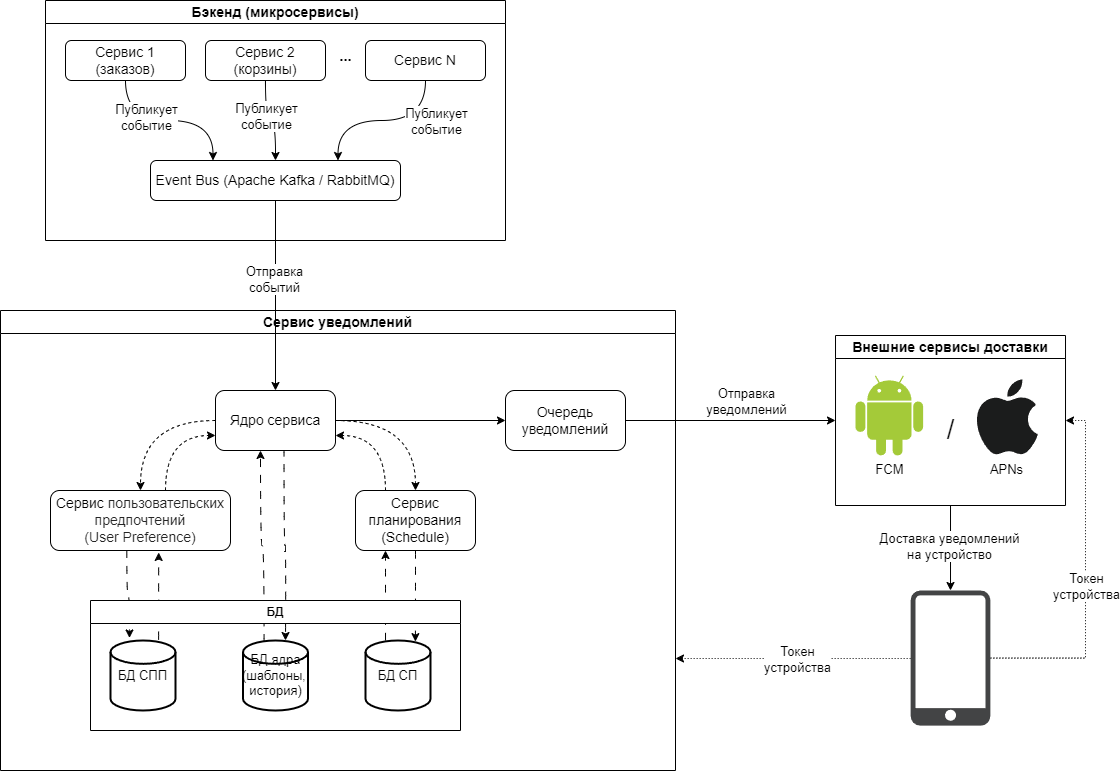

The diagram above was exported from draw.io. Its source (the exported page's mxGraphModel, read from the mxfile embedded in the PNG):
<mxGraphModel dx="684" dy="1015" grid="1" gridSize="10" guides="1" tooltips="1" connect="1" arrows="1" fold="1" page="1" pageScale="1" pageWidth="827" pageHeight="1169" math="0" shadow="0">
  <root>
    <mxCell id="0" />
    <mxCell id="1" parent="0" />
    <mxCell id="48m2TtpmoW6FNU_txZJW-1" value="&lt;font style=&quot;font-size: 14px;&quot;&gt;Бэкенд (микросервисы)&lt;/font&gt;" style="swimlane;whiteSpace=wrap;html=1;" vertex="1" parent="1">
      <mxGeometry x="130" y="210" width="460" height="240" as="geometry" />
    </mxCell>
    <mxCell id="48m2TtpmoW6FNU_txZJW-7" style="edgeStyle=orthogonalEdgeStyle;rounded=0;orthogonalLoop=1;jettySize=auto;html=1;entryX=0.25;entryY=0;entryDx=0;entryDy=0;curved=1;" edge="1" parent="48m2TtpmoW6FNU_txZJW-1" source="48m2TtpmoW6FNU_txZJW-2" target="48m2TtpmoW6FNU_txZJW-6">
      <mxGeometry relative="1" as="geometry" />
    </mxCell>
    <mxCell id="48m2TtpmoW6FNU_txZJW-10" value="&lt;font style=&quot;font-size: 13px;&quot;&gt;Публикует&lt;/font&gt;&lt;div&gt;&lt;font style=&quot;font-size: 13px;&quot;&gt;событие&lt;/font&gt;&lt;/div&gt;" style="edgeLabel;html=1;align=center;verticalAlign=middle;resizable=0;points=[];" vertex="1" connectable="0" parent="48m2TtpmoW6FNU_txZJW-7">
      <mxGeometry x="-0.2867" y="4" relative="1" as="geometry">
        <mxPoint as="offset" />
      </mxGeometry>
    </mxCell>
    <mxCell id="48m2TtpmoW6FNU_txZJW-2" value="Сервис 1 (заказов)" style="rounded=1;whiteSpace=wrap;html=1;fontSize=14;" vertex="1" parent="48m2TtpmoW6FNU_txZJW-1">
      <mxGeometry x="20" y="40" width="120" height="40" as="geometry" />
    </mxCell>
    <mxCell id="48m2TtpmoW6FNU_txZJW-8" style="edgeStyle=orthogonalEdgeStyle;rounded=0;orthogonalLoop=1;jettySize=auto;html=1;entryX=0.5;entryY=0;entryDx=0;entryDy=0;curved=1;" edge="1" parent="48m2TtpmoW6FNU_txZJW-1" source="48m2TtpmoW6FNU_txZJW-3" target="48m2TtpmoW6FNU_txZJW-6">
      <mxGeometry relative="1" as="geometry" />
    </mxCell>
    <mxCell id="48m2TtpmoW6FNU_txZJW-11" value="&lt;font style=&quot;font-size: 13px;&quot;&gt;Публикует&lt;/font&gt;&lt;div&gt;&lt;font style=&quot;font-size: 13px;&quot;&gt;событие&lt;/font&gt;&lt;/div&gt;" style="edgeLabel;html=1;align=center;verticalAlign=middle;resizable=0;points=[];" vertex="1" connectable="0" parent="48m2TtpmoW6FNU_txZJW-8">
      <mxGeometry x="-0.2201" y="-2" relative="1" as="geometry">
        <mxPoint x="2" as="offset" />
      </mxGeometry>
    </mxCell>
    <mxCell id="48m2TtpmoW6FNU_txZJW-3" value="Сервис 2 (корзины)" style="rounded=1;whiteSpace=wrap;html=1;fontSize=14;" vertex="1" parent="48m2TtpmoW6FNU_txZJW-1">
      <mxGeometry x="160" y="40" width="120" height="40" as="geometry" />
    </mxCell>
    <mxCell id="48m2TtpmoW6FNU_txZJW-4" value="&lt;font style=&quot;font-size: 15px;&quot;&gt;&lt;b&gt;...&lt;/b&gt;&lt;/font&gt;" style="text;html=1;align=center;verticalAlign=middle;resizable=0;points=[];autosize=1;strokeColor=none;fillColor=none;" vertex="1" parent="48m2TtpmoW6FNU_txZJW-1">
      <mxGeometry x="280" y="40" width="40" height="30" as="geometry" />
    </mxCell>
    <mxCell id="48m2TtpmoW6FNU_txZJW-9" style="edgeStyle=orthogonalEdgeStyle;rounded=0;orthogonalLoop=1;jettySize=auto;html=1;entryX=0.75;entryY=0;entryDx=0;entryDy=0;curved=1;" edge="1" parent="48m2TtpmoW6FNU_txZJW-1" source="48m2TtpmoW6FNU_txZJW-5" target="48m2TtpmoW6FNU_txZJW-6">
      <mxGeometry relative="1" as="geometry" />
    </mxCell>
    <mxCell id="48m2TtpmoW6FNU_txZJW-12" value="&lt;font style=&quot;font-size: 13px;&quot;&gt;Публикует&lt;/font&gt;&lt;div&gt;&lt;font style=&quot;font-size: 13px;&quot;&gt;событие&lt;/font&gt;&lt;/div&gt;" style="edgeLabel;html=1;align=center;verticalAlign=middle;resizable=0;points=[];" vertex="1" connectable="0" parent="48m2TtpmoW6FNU_txZJW-9">
      <mxGeometry x="-0.173" y="-1" relative="1" as="geometry">
        <mxPoint x="39" y="1" as="offset" />
      </mxGeometry>
    </mxCell>
    <mxCell id="48m2TtpmoW6FNU_txZJW-5" value="Сервис N" style="rounded=1;whiteSpace=wrap;html=1;fontSize=14;" vertex="1" parent="48m2TtpmoW6FNU_txZJW-1">
      <mxGeometry x="320" y="40" width="120" height="40" as="geometry" />
    </mxCell>
    <mxCell id="48m2TtpmoW6FNU_txZJW-6" value="Event Bus (Apache Kafka / RabbitMQ)" style="rounded=1;whiteSpace=wrap;html=1;fontSize=14;" vertex="1" parent="48m2TtpmoW6FNU_txZJW-1">
      <mxGeometry x="105" y="160" width="250" height="40" as="geometry" />
    </mxCell>
    <mxCell id="48m2TtpmoW6FNU_txZJW-13" value="&lt;font style=&quot;font-size: 14px;&quot;&gt;Сервис уведомлений&lt;/font&gt;" style="swimlane;whiteSpace=wrap;html=1;" vertex="1" parent="1">
      <mxGeometry x="85" y="520" width="675" height="460" as="geometry" />
    </mxCell>
    <mxCell id="48m2TtpmoW6FNU_txZJW-29" style="edgeStyle=orthogonalEdgeStyle;rounded=0;orthogonalLoop=1;jettySize=auto;html=1;entryX=0.768;entryY=0.016;entryDx=0;entryDy=0;entryPerimeter=0;curved=1;exitX=0.5;exitY=1;exitDx=0;exitDy=0;dashed=1;dashPattern=8 8;" edge="1" parent="48m2TtpmoW6FNU_txZJW-13" source="48m2TtpmoW6FNU_txZJW-16" target="48m2TtpmoW6FNU_txZJW-21">
      <mxGeometry relative="1" as="geometry" />
    </mxCell>
    <mxCell id="48m2TtpmoW6FNU_txZJW-28" style="edgeStyle=orthogonalEdgeStyle;rounded=0;orthogonalLoop=1;jettySize=auto;html=1;entryX=0.25;entryY=1;entryDx=0;entryDy=0;curved=1;exitX=0.308;exitY=0;exitDx=0;exitDy=0;exitPerimeter=0;dashed=1;dashPattern=8 8;" edge="1" parent="48m2TtpmoW6FNU_txZJW-13" source="48m2TtpmoW6FNU_txZJW-21" target="48m2TtpmoW6FNU_txZJW-16">
      <mxGeometry relative="1" as="geometry" />
    </mxCell>
    <mxCell id="48m2TtpmoW6FNU_txZJW-36" style="edgeStyle=orthogonalEdgeStyle;rounded=0;orthogonalLoop=1;jettySize=auto;html=1;entryX=0.601;entryY=1.033;entryDx=0;entryDy=0;curved=1;exitX=0.74;exitY=-0.01;exitDx=0;exitDy=0;exitPerimeter=0;entryPerimeter=0;dashed=1;dashPattern=8 8;" edge="1" parent="48m2TtpmoW6FNU_txZJW-13" source="48m2TtpmoW6FNU_txZJW-20" target="48m2TtpmoW6FNU_txZJW-15">
      <mxGeometry relative="1" as="geometry" />
    </mxCell>
    <mxCell id="48m2TtpmoW6FNU_txZJW-24" style="edgeStyle=orthogonalEdgeStyle;rounded=0;orthogonalLoop=1;jettySize=auto;html=1;entryX=0.292;entryY=-0.036;entryDx=0;entryDy=0;entryPerimeter=0;curved=1;exitX=0.424;exitY=0.988;exitDx=0;exitDy=0;exitPerimeter=0;dashed=1;dashPattern=8 8;" edge="1" parent="48m2TtpmoW6FNU_txZJW-13" source="48m2TtpmoW6FNU_txZJW-15" target="48m2TtpmoW6FNU_txZJW-20">
      <mxGeometry relative="1" as="geometry" />
    </mxCell>
    <mxCell id="48m2TtpmoW6FNU_txZJW-26" style="edgeStyle=orthogonalEdgeStyle;rounded=0;orthogonalLoop=1;jettySize=auto;html=1;entryX=0.375;entryY=1;entryDx=0;entryDy=0;entryPerimeter=0;curved=1;exitX=0.324;exitY=0.029;exitDx=0;exitDy=0;exitPerimeter=0;dashed=1;dashPattern=8 8;" edge="1" parent="48m2TtpmoW6FNU_txZJW-13" source="48m2TtpmoW6FNU_txZJW-19" target="48m2TtpmoW6FNU_txZJW-14">
      <mxGeometry relative="1" as="geometry" />
    </mxCell>
    <mxCell id="48m2TtpmoW6FNU_txZJW-27" style="edgeStyle=orthogonalEdgeStyle;rounded=0;orthogonalLoop=1;jettySize=auto;html=1;curved=1;exitX=0.571;exitY=0.958;exitDx=0;exitDy=0;exitPerimeter=0;dashed=1;dashPattern=8 8;" edge="1" parent="48m2TtpmoW6FNU_txZJW-13" source="48m2TtpmoW6FNU_txZJW-14">
      <mxGeometry relative="1" as="geometry">
        <mxPoint x="285" y="150" as="sourcePoint" />
        <mxPoint x="285" y="330" as="targetPoint" />
      </mxGeometry>
    </mxCell>
    <mxCell id="48m2TtpmoW6FNU_txZJW-22" style="edgeStyle=orthogonalEdgeStyle;rounded=0;orthogonalLoop=1;jettySize=auto;html=1;entryX=0.5;entryY=0;entryDx=0;entryDy=0;curved=1;exitX=0;exitY=0.5;exitDx=0;exitDy=0;dashed=1;" edge="1" parent="48m2TtpmoW6FNU_txZJW-13" source="48m2TtpmoW6FNU_txZJW-14" target="48m2TtpmoW6FNU_txZJW-15">
      <mxGeometry relative="1" as="geometry" />
    </mxCell>
    <mxCell id="48m2TtpmoW6FNU_txZJW-23" style="edgeStyle=orthogonalEdgeStyle;rounded=0;orthogonalLoop=1;jettySize=auto;html=1;entryX=0.5;entryY=0;entryDx=0;entryDy=0;curved=1;dashed=1;" edge="1" parent="48m2TtpmoW6FNU_txZJW-13" source="48m2TtpmoW6FNU_txZJW-14" target="48m2TtpmoW6FNU_txZJW-16">
      <mxGeometry relative="1" as="geometry" />
    </mxCell>
    <mxCell id="48m2TtpmoW6FNU_txZJW-38" style="edgeStyle=orthogonalEdgeStyle;rounded=0;orthogonalLoop=1;jettySize=auto;html=1;entryX=0;entryY=0.5;entryDx=0;entryDy=0;" edge="1" parent="48m2TtpmoW6FNU_txZJW-13" source="48m2TtpmoW6FNU_txZJW-14" target="48m2TtpmoW6FNU_txZJW-37">
      <mxGeometry relative="1" as="geometry" />
    </mxCell>
    <mxCell id="48m2TtpmoW6FNU_txZJW-14" value="Ядро сервиса" style="rounded=1;whiteSpace=wrap;html=1;fontSize=14;" vertex="1" parent="48m2TtpmoW6FNU_txZJW-13">
      <mxGeometry x="215" y="80" width="120" height="60" as="geometry" />
    </mxCell>
    <mxCell id="48m2TtpmoW6FNU_txZJW-33" style="edgeStyle=orthogonalEdgeStyle;rounded=0;orthogonalLoop=1;jettySize=auto;html=1;entryX=0;entryY=0.75;entryDx=0;entryDy=0;curved=1;dashed=1;" edge="1" parent="48m2TtpmoW6FNU_txZJW-13" source="48m2TtpmoW6FNU_txZJW-15" target="48m2TtpmoW6FNU_txZJW-14">
      <mxGeometry relative="1" as="geometry">
        <Array as="points">
          <mxPoint x="165" y="125" />
        </Array>
      </mxGeometry>
    </mxCell>
    <mxCell id="48m2TtpmoW6FNU_txZJW-15" value="&lt;font style=&quot;font-size: 14px;&quot;&gt;Сервис&amp;nbsp;&lt;span style=&quot;color: rgb(37, 37, 37); font-family: Roboto, arial, sans-serif; text-align: start; background-color: rgb(255, 255, 255);&quot;&gt;пользовательских предпочтений&lt;/span&gt;&lt;/font&gt;&lt;div&gt;&lt;font style=&quot;font-size: 14px;&quot;&gt;&lt;span style=&quot;color: rgb(37, 37, 37); font-family: Roboto, arial, sans-serif; text-align: start; background-color: rgb(255, 255, 255);&quot;&gt;(User Preference)&lt;/span&gt;&lt;/font&gt;&lt;/div&gt;" style="rounded=1;whiteSpace=wrap;html=1;" vertex="1" parent="48m2TtpmoW6FNU_txZJW-13">
      <mxGeometry x="50" y="180" width="180" height="60" as="geometry" />
    </mxCell>
    <mxCell id="48m2TtpmoW6FNU_txZJW-34" style="edgeStyle=orthogonalEdgeStyle;rounded=0;orthogonalLoop=1;jettySize=auto;html=1;entryX=1;entryY=0.75;entryDx=0;entryDy=0;curved=1;exitX=0.25;exitY=0;exitDx=0;exitDy=0;dashed=1;" edge="1" parent="48m2TtpmoW6FNU_txZJW-13" source="48m2TtpmoW6FNU_txZJW-16" target="48m2TtpmoW6FNU_txZJW-14">
      <mxGeometry relative="1" as="geometry" />
    </mxCell>
    <mxCell id="48m2TtpmoW6FNU_txZJW-16" value="Сервис планирования&lt;div&gt;(Schedule)&lt;/div&gt;" style="rounded=1;whiteSpace=wrap;html=1;fontSize=14;" vertex="1" parent="48m2TtpmoW6FNU_txZJW-13">
      <mxGeometry x="355" y="180" width="120" height="60" as="geometry" />
    </mxCell>
    <mxCell id="48m2TtpmoW6FNU_txZJW-18" value="БД" style="swimlane;whiteSpace=wrap;html=1;" vertex="1" parent="48m2TtpmoW6FNU_txZJW-13">
      <mxGeometry x="90" y="290" width="370" height="130" as="geometry" />
    </mxCell>
    <mxCell id="48m2TtpmoW6FNU_txZJW-19" value="&lt;font style=&quot;font-size: 13px;&quot;&gt;БД ядра (шаблоны&lt;/font&gt;&lt;font style=&quot;font-size: 10.8333px;&quot;&gt;,&lt;/font&gt;&lt;font style=&quot;&quot;&gt;&lt;span style=&quot;font-size: 13px;&quot;&gt;&amp;nbsp;&lt;/span&gt;&lt;/font&gt;&lt;div&gt;&lt;font style=&quot;&quot;&gt;&lt;span style=&quot;font-size: 13px;&quot;&gt;история)&lt;/span&gt;&lt;/font&gt;&lt;/div&gt;" style="strokeWidth=2;html=1;shape=mxgraph.flowchart.database;whiteSpace=wrap;" vertex="1" parent="48m2TtpmoW6FNU_txZJW-18">
      <mxGeometry x="152.5" y="40" width="65" height="70" as="geometry" />
    </mxCell>
    <mxCell id="48m2TtpmoW6FNU_txZJW-20" value="&lt;font style=&quot;font-size: 13px;&quot;&gt;БД СПП&lt;/font&gt;" style="strokeWidth=2;html=1;shape=mxgraph.flowchart.database;whiteSpace=wrap;" vertex="1" parent="48m2TtpmoW6FNU_txZJW-18">
      <mxGeometry x="20" y="40" width="65" height="70" as="geometry" />
    </mxCell>
    <mxCell id="48m2TtpmoW6FNU_txZJW-21" value="&lt;font style=&quot;font-size: 13px;&quot;&gt;БД СП&lt;/font&gt;" style="strokeWidth=2;html=1;shape=mxgraph.flowchart.database;whiteSpace=wrap;" vertex="1" parent="48m2TtpmoW6FNU_txZJW-18">
      <mxGeometry x="275" y="40" width="65" height="70" as="geometry" />
    </mxCell>
    <mxCell id="48m2TtpmoW6FNU_txZJW-37" value="Очередь уведомлений" style="rounded=1;whiteSpace=wrap;html=1;fontSize=14;" vertex="1" parent="48m2TtpmoW6FNU_txZJW-13">
      <mxGeometry x="505" y="80" width="120" height="60" as="geometry" />
    </mxCell>
    <mxCell id="48m2TtpmoW6FNU_txZJW-17" style="edgeStyle=orthogonalEdgeStyle;rounded=0;orthogonalLoop=1;jettySize=auto;html=1;entryX=0.5;entryY=0;entryDx=0;entryDy=0;curved=1;" edge="1" parent="1" source="48m2TtpmoW6FNU_txZJW-6" target="48m2TtpmoW6FNU_txZJW-14">
      <mxGeometry relative="1" as="geometry" />
    </mxCell>
    <mxCell id="48m2TtpmoW6FNU_txZJW-57" value="&lt;font style=&quot;font-size: 13px;&quot;&gt;Отправка&lt;/font&gt;&lt;div style=&quot;font-size: 13px;&quot;&gt;&lt;font style=&quot;font-size: 13px;&quot;&gt;событий&lt;/font&gt;&lt;/div&gt;" style="edgeLabel;html=1;align=center;verticalAlign=middle;resizable=0;points=[];" vertex="1" connectable="0" parent="48m2TtpmoW6FNU_txZJW-17">
      <mxGeometry x="-0.1808" y="-2" relative="1" as="geometry">
        <mxPoint as="offset" />
      </mxGeometry>
    </mxCell>
    <mxCell id="48m2TtpmoW6FNU_txZJW-51" style="edgeStyle=orthogonalEdgeStyle;rounded=0;orthogonalLoop=1;jettySize=auto;html=1;" edge="1" parent="1" source="48m2TtpmoW6FNU_txZJW-42" target="48m2TtpmoW6FNU_txZJW-50">
      <mxGeometry relative="1" as="geometry" />
    </mxCell>
    <mxCell id="48m2TtpmoW6FNU_txZJW-52" value="&lt;font style=&quot;font-size: 13px;&quot;&gt;Доставка уведомлений&lt;/font&gt;&lt;div&gt;&lt;font style=&quot;font-size: 13px;&quot;&gt;на устройство&lt;/font&gt;&lt;/div&gt;" style="edgeLabel;html=1;align=center;verticalAlign=middle;resizable=0;points=[];" vertex="1" connectable="0" parent="48m2TtpmoW6FNU_txZJW-51">
      <mxGeometry x="-0.0525" y="-2" relative="1" as="geometry">
        <mxPoint as="offset" />
      </mxGeometry>
    </mxCell>
    <mxCell id="48m2TtpmoW6FNU_txZJW-42" value="&lt;font style=&quot;font-size: 14px;&quot;&gt;Внешние сервисы доставки&lt;/font&gt;" style="swimlane;whiteSpace=wrap;html=1;" vertex="1" parent="1">
      <mxGeometry x="920.01" y="545" width="230" height="170" as="geometry" />
    </mxCell>
    <mxCell id="48m2TtpmoW6FNU_txZJW-43" value="&lt;font style=&quot;font-size: 13px;&quot;&gt;FCM&lt;/font&gt;" style="dashed=0;outlineConnect=0;html=1;align=center;labelPosition=center;verticalLabelPosition=bottom;verticalAlign=top;shape=mxgraph.weblogos.android;fillColor=#A4CA39;strokeColor=none" vertex="1" parent="48m2TtpmoW6FNU_txZJW-42">
      <mxGeometry x="20" y="40" width="67.60000000000001" height="80" as="geometry" />
    </mxCell>
    <mxCell id="48m2TtpmoW6FNU_txZJW-44" value="&lt;font style=&quot;font-size: 13px;&quot;&gt;APNs&lt;/font&gt;" style="dashed=0;outlineConnect=0;html=1;align=center;labelPosition=center;verticalLabelPosition=bottom;verticalAlign=top;shape=mxgraph.weblogos.apple;fillColor=#1B1C1C;strokeColor=none" vertex="1" parent="48m2TtpmoW6FNU_txZJW-42">
      <mxGeometry x="140" y="43.8" width="62.400000000000006" height="76.2" as="geometry" />
    </mxCell>
    <mxCell id="48m2TtpmoW6FNU_txZJW-49" value="/" style="text;html=1;align=center;verticalAlign=middle;resizable=0;points=[];autosize=1;strokeColor=none;fillColor=none;fontSize=27;" vertex="1" parent="48m2TtpmoW6FNU_txZJW-42">
      <mxGeometry x="100" y="70" width="30" height="50" as="geometry" />
    </mxCell>
    <mxCell id="48m2TtpmoW6FNU_txZJW-47" style="edgeStyle=orthogonalEdgeStyle;rounded=0;orthogonalLoop=1;jettySize=auto;html=1;entryX=0;entryY=0.5;entryDx=0;entryDy=0;curved=1;" edge="1" parent="1" source="48m2TtpmoW6FNU_txZJW-37" target="48m2TtpmoW6FNU_txZJW-42">
      <mxGeometry relative="1" as="geometry">
        <mxPoint x="910" y="630" as="targetPoint" />
      </mxGeometry>
    </mxCell>
    <mxCell id="48m2TtpmoW6FNU_txZJW-48" value="&lt;span style=&quot;font-size: 13px;&quot;&gt;Отправка&lt;/span&gt;&lt;div&gt;&lt;span style=&quot;font-size: 13px;&quot;&gt;уведомлений&lt;/span&gt;&lt;/div&gt;" style="edgeLabel;html=1;align=center;verticalAlign=middle;resizable=0;points=[];" vertex="1" connectable="0" parent="48m2TtpmoW6FNU_txZJW-47">
      <mxGeometry x="0.0677" y="-4" relative="1" as="geometry">
        <mxPoint x="8" y="-24" as="offset" />
      </mxGeometry>
    </mxCell>
    <mxCell id="48m2TtpmoW6FNU_txZJW-53" style="edgeStyle=orthogonalEdgeStyle;rounded=0;orthogonalLoop=1;jettySize=auto;html=1;entryX=1;entryY=0.5;entryDx=0;entryDy=0;dashed=1;dashPattern=1 2;" edge="1" parent="1" source="48m2TtpmoW6FNU_txZJW-50" target="48m2TtpmoW6FNU_txZJW-42">
      <mxGeometry relative="1" as="geometry">
        <Array as="points">
          <mxPoint x="1170" y="868" />
          <mxPoint x="1170" y="630" />
        </Array>
      </mxGeometry>
    </mxCell>
    <mxCell id="48m2TtpmoW6FNU_txZJW-54" value="Токен&lt;div style=&quot;font-size: 13px;&quot;&gt;устройства&lt;/div&gt;" style="edgeLabel;html=1;align=center;verticalAlign=middle;resizable=0;points=[];fontSize=13;" vertex="1" connectable="0" parent="48m2TtpmoW6FNU_txZJW-53">
      <mxGeometry x="-0.0557" relative="1" as="geometry">
        <mxPoint as="offset" />
      </mxGeometry>
    </mxCell>
    <mxCell id="48m2TtpmoW6FNU_txZJW-58" style="edgeStyle=orthogonalEdgeStyle;rounded=0;orthogonalLoop=1;jettySize=auto;html=1;dashed=1;dashPattern=1 2;" edge="1" parent="1" source="48m2TtpmoW6FNU_txZJW-50">
      <mxGeometry relative="1" as="geometry">
        <mxPoint x="760" y="868" as="targetPoint" />
        <Array as="points">
          <mxPoint x="760" y="868" />
        </Array>
      </mxGeometry>
    </mxCell>
    <mxCell id="48m2TtpmoW6FNU_txZJW-59" value="&lt;span style=&quot;font-size: 13px;&quot;&gt;Токен&lt;/span&gt;&lt;div style=&quot;font-size: 13px;&quot;&gt;устройства&lt;/div&gt;" style="edgeLabel;html=1;align=center;verticalAlign=middle;resizable=0;points=[];" vertex="1" connectable="0" parent="48m2TtpmoW6FNU_txZJW-58">
      <mxGeometry x="-0.0278" relative="1" as="geometry">
        <mxPoint as="offset" />
      </mxGeometry>
    </mxCell>
    <mxCell id="48m2TtpmoW6FNU_txZJW-50" value="" style="sketch=0;pointerEvents=1;shadow=0;dashed=0;html=1;strokeColor=none;fillColor=#434445;aspect=fixed;labelPosition=center;verticalLabelPosition=bottom;verticalAlign=top;align=center;outlineConnect=0;shape=mxgraph.vvd.phone;" vertex="1" parent="1">
      <mxGeometry x="995.13" y="800" width="79.75" height="135.17" as="geometry" />
    </mxCell>
  </root>
</mxGraphModel>